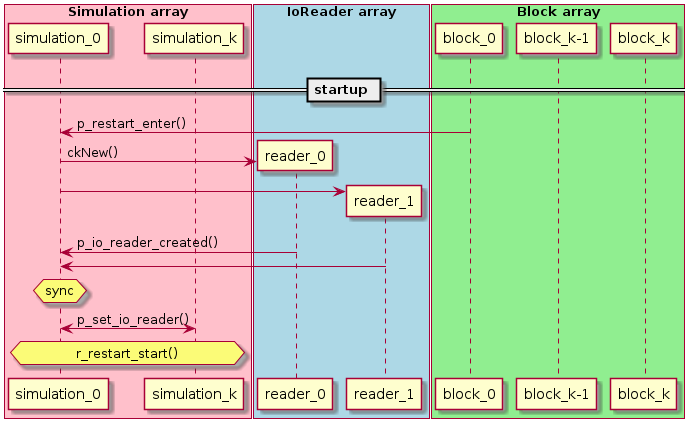

The diagram above was rendered by PlantUML. Its source (embedded in the PNG):
@startuml

box "Simulation array" #Pink
participant simulation_0 as s0
participant simulation_k as sk
end box

box "IoReader array" #LightBlue
participant reader_0 as r0
participant reader_1 as r1
end box

box "Block array" #LightGreen
participant block_0 as b0
participant "block_k-1" as bk
participant "block_k" as bkp1
end box

== startup ==

b0 -> s0 : p_restart_enter()
s0 -> r0 ** : ckNew()
s0 -> r1 **
r0 -> s0 : p_io_reader_created()
r1 -> s0
hnote over s0 : sync
s0 <-> sk : p_set_io_reader()
hnote over s0,sk : r_restart_start()


@enduml